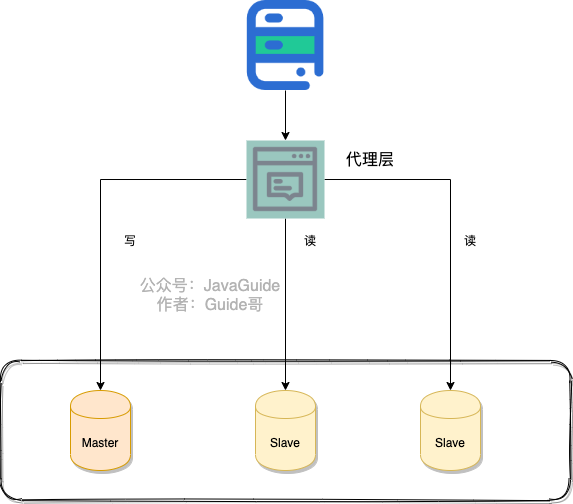

The diagram above was exported from draw.io. Its source (the exported page's mxGraphModel, read from the mxfile embedded in the PNG):
<mxGraphModel dx="1106" dy="997" grid="1" gridSize="10" guides="1" tooltips="1" connect="1" arrows="1" fold="1" page="1" pageScale="1" pageWidth="827" pageHeight="1169" math="0" shadow="0">
  <root>
    <mxCell id="0" />
    <mxCell id="1" parent="0" />
    <mxCell id="mKZCsmyrJWndVUy9ljO_-6" value="" style="rounded=1;whiteSpace=wrap;html=1;fillColor=none;glass=1;sketch=1;shadow=1;" vertex="1" parent="1">
      <mxGeometry x="90" y="410" width="570" height="140" as="geometry" />
    </mxCell>
    <mxCell id="mKZCsmyrJWndVUy9ljO_-1" value="Master" style="shape=cylinder;whiteSpace=wrap;html=1;boundedLbl=1;backgroundOutline=1;fillColor=#ffe6cc;strokeColor=#d79b00;shadow=1;" vertex="1" parent="1">
      <mxGeometry x="160" y="440" width="60" height="80" as="geometry" />
    </mxCell>
    <mxCell id="mKZCsmyrJWndVUy9ljO_-2" value="Slave" style="shape=cylinder;whiteSpace=wrap;html=1;boundedLbl=1;backgroundOutline=1;fillColor=#fff2cc;strokeColor=#d6b656;shadow=1;" vertex="1" parent="1">
      <mxGeometry x="345" y="440" width="60" height="80" as="geometry" />
    </mxCell>
    <mxCell id="mKZCsmyrJWndVUy9ljO_-3" value="Slave" style="shape=cylinder;whiteSpace=wrap;html=1;boundedLbl=1;backgroundOutline=1;fillColor=#fff2cc;strokeColor=#d6b656;shadow=1;" vertex="1" parent="1">
      <mxGeometry x="510" y="440" width="60" height="80" as="geometry" />
    </mxCell>
    <mxCell id="mKZCsmyrJWndVUy9ljO_-15" style="edgeStyle=orthogonalEdgeStyle;rounded=0;orthogonalLoop=1;jettySize=auto;html=1;entryX=0.5;entryY=0;entryDx=0;entryDy=0;fontSize=16;" edge="1" parent="1" source="mKZCsmyrJWndVUy9ljO_-5" target="mKZCsmyrJWndVUy9ljO_-14">
      <mxGeometry relative="1" as="geometry" />
    </mxCell>
    <mxCell id="mKZCsmyrJWndVUy9ljO_-5" value="" style="shape=image;verticalLabelPosition=bottom;labelBackgroundColor=#ffffff;verticalAlign=top;aspect=fixed;imageAspect=0;image=data:image/png,(base64 omitted: 4252 chars);" vertex="1" parent="1">
      <mxGeometry x="330" y="50" width="90" height="90" as="geometry" />
    </mxCell>
    <mxCell id="mKZCsmyrJWndVUy9ljO_-10" value="写" style="text;html=1;strokeColor=none;fillColor=none;align=center;verticalAlign=middle;whiteSpace=wrap;rounded=0;shadow=1;glass=1;sketch=1;" vertex="1" parent="1">
      <mxGeometry x="200" y="280" width="40" height="20" as="geometry" />
    </mxCell>
    <mxCell id="mKZCsmyrJWndVUy9ljO_-11" value="读" style="text;html=1;strokeColor=none;fillColor=none;align=center;verticalAlign=middle;whiteSpace=wrap;rounded=0;shadow=1;glass=1;sketch=1;" vertex="1" parent="1">
      <mxGeometry x="380" y="280" width="40" height="20" as="geometry" />
    </mxCell>
    <mxCell id="mKZCsmyrJWndVUy9ljO_-12" value="读" style="text;html=1;strokeColor=none;fillColor=none;align=center;verticalAlign=middle;whiteSpace=wrap;rounded=0;shadow=1;glass=1;sketch=1;" vertex="1" parent="1">
      <mxGeometry x="540" y="280" width="40" height="20" as="geometry" />
    </mxCell>
    <mxCell id="mKZCsmyrJWndVUy9ljO_-13" value="公众号：JavaGuide&lt;br style=&quot;font-size: 16px;&quot;&gt;作者：Guide哥" style="text;html=1;strokeColor=none;fillColor=none;align=center;verticalAlign=middle;whiteSpace=wrap;rounded=0;labelBackgroundColor=none;fontSize=16;fontColor=#B3B3B3;" vertex="1" parent="1">
      <mxGeometry x="210" y="340" width="180" height="10" as="geometry" />
    </mxCell>
    <mxCell id="mKZCsmyrJWndVUy9ljO_-16" style="edgeStyle=orthogonalEdgeStyle;rounded=0;orthogonalLoop=1;jettySize=auto;html=1;fontSize=16;" edge="1" parent="1" source="mKZCsmyrJWndVUy9ljO_-14" target="mKZCsmyrJWndVUy9ljO_-1">
      <mxGeometry relative="1" as="geometry" />
    </mxCell>
    <mxCell id="mKZCsmyrJWndVUy9ljO_-18" style="edgeStyle=orthogonalEdgeStyle;rounded=0;orthogonalLoop=1;jettySize=auto;html=1;fontSize=16;" edge="1" parent="1" source="mKZCsmyrJWndVUy9ljO_-14" target="mKZCsmyrJWndVUy9ljO_-2">
      <mxGeometry relative="1" as="geometry" />
    </mxCell>
    <mxCell id="mKZCsmyrJWndVUy9ljO_-19" style="edgeStyle=orthogonalEdgeStyle;rounded=0;orthogonalLoop=1;jettySize=auto;html=1;fontSize=16;" edge="1" parent="1" source="mKZCsmyrJWndVUy9ljO_-14" target="mKZCsmyrJWndVUy9ljO_-3">
      <mxGeometry relative="1" as="geometry" />
    </mxCell>
    <mxCell id="mKZCsmyrJWndVUy9ljO_-14" value="" style="shape=image;verticalLabelPosition=bottom;labelBackgroundColor=#ffffff;verticalAlign=top;aspect=fixed;imageAspect=0;image=data:image/png,(base64 omitted: 3172 chars);imageBackground=#9AC7BF;" vertex="1" parent="1">
      <mxGeometry x="336" y="190" width="78" height="78" as="geometry" />
    </mxCell>
    <mxCell id="mKZCsmyrJWndVUy9ljO_-30" value="代理层&lt;br&gt;" style="text;html=1;strokeColor=none;fillColor=none;align=center;verticalAlign=middle;whiteSpace=wrap;rounded=0;shadow=1;glass=1;sketch=1;fontSize=16;rotation=0;" vertex="1" parent="1">
      <mxGeometry x="390" y="200" width="140" height="20" as="geometry" />
    </mxCell>
  </root>
</mxGraphModel>